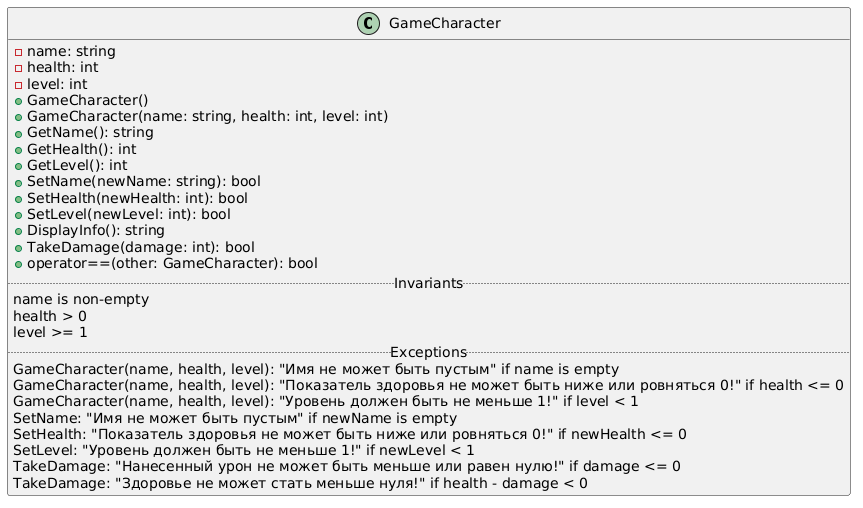

The diagram above was rendered by PlantUML. Its source (embedded in the PNG):
@startuml
class GameCharacter {
  -name: string
  -health: int
  -level: int
  +GameCharacter()
  +GameCharacter(name: string, health: int, level: int)
  +GetName(): string
  +GetHealth(): int
  +GetLevel(): int
  +SetName(newName: string): bool
  +SetHealth(newHealth: int): bool
  +SetLevel(newLevel: int): bool
  +DisplayInfo(): string
  +TakeDamage(damage: int): bool
  +operator==(other: GameCharacter): bool
  .. Invariants ..
  name is non-empty
  health > 0
  level >= 1
  .. Exceptions ..
  GameCharacter(name, health, level): "Имя не может быть пустым" if name is empty
  GameCharacter(name, health, level): "Показатель здоровья не может быть ниже или ровняться 0!" if health <= 0
  GameCharacter(name, health, level): "Уровень должен быть не меньше 1!" if level < 1
  SetName: "Имя не может быть пустым" if newName is empty
  SetHealth: "Показатель здоровья не может быть ниже или ровняться 0!" if newHealth <= 0
  SetLevel: "Уровень должен быть не меньше 1!" if newLevel < 1
  TakeDamage: "Нанесенный урон не может быть меньше или равен нулю!" if damage <= 0
  TakeDamage: "Здоровье не может стать меньше нуля!" if health - damage < 0
}
@enduml